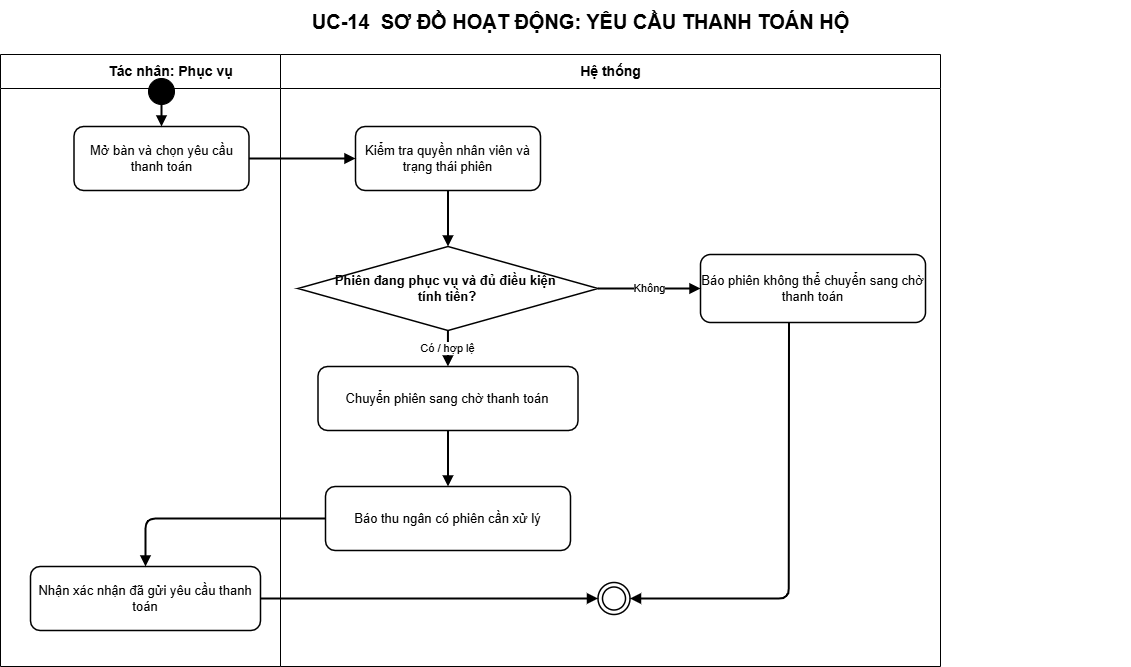

The diagram above was exported from draw.io. Its source (the exported page's mxGraphModel, read from the mxfile embedded in the PNG):
<mxGraphModel dx="1833" dy="473" grid="1" gridSize="10" guides="1" tooltips="1" connect="1" arrows="1" fold="1" page="1" pageScale="1" pageWidth="1200" pageHeight="988" math="0" shadow="0">
  <root>
    <mxCell id="0" />
    <mxCell id="1" parent="0" />
    <mxCell id="title" value="UC-14&amp;nbsp; SƠ ĐỒ HOẠT ĐỘNG: YÊU CẦU THANH TOÁN HỘ" style="text;html=1;align=center;verticalAlign=middle;fontSize=20;fontStyle=1;strokeColor=none;fillColor=none;fontColor=#000000;" parent="1" vertex="1">
      <mxGeometry x="50" y="14" width="1100" height="42" as="geometry" />
    </mxCell>
    <mxCell id="actor-lane" value="Tác nhân: Phục vụ" style="swimlane;html=1;horizontal=1;startSize=34;fillColor=#ffffff;swimlaneFillColor=#ffffff;strokeColor=#000000;fontColor=#000000;fontStyle=1;fontSize=14;" parent="1" vertex="1">
      <mxGeometry x="20" y="68" width="340" height="612" as="geometry" />
    </mxCell>
    <mxCell id="step-1" value="Mở bàn và chọn yêu cầu thanh toán" style="rounded=1;whiteSpace=wrap;html=1;fillColor=#ffffff;strokeColor=#000000;strokeWidth=1.5;fontColor=#000000;fontSize=13;" parent="actor-lane" vertex="1">
      <mxGeometry x="73.5" y="72" width="175" height="64" as="geometry" />
    </mxCell>
    <mxCell id="step-6" value="Nhận xác nhận đã gửi yêu cầu thanh toán" style="rounded=1;whiteSpace=wrap;html=1;fillColor=#ffffff;strokeColor=#000000;strokeWidth=1.5;fontColor=#000000;fontSize=13;" parent="actor-lane" vertex="1">
      <mxGeometry x="30" y="512" width="230" height="64" as="geometry" />
    </mxCell>
    <mxCell id="system-lane" value="Hệ thống" style="swimlane;html=1;horizontal=1;startSize=34;fillColor=#ffffff;swimlaneFillColor=#ffffff;strokeColor=#000000;fontColor=#000000;fontStyle=1;fontSize=14;" parent="1" vertex="1">
      <mxGeometry x="300" y="68" width="660" height="612" as="geometry" />
    </mxCell>
    <mxCell id="step-2" value="Kiểm tra quyền nhân viên và trạng thái phiên" style="rounded=1;whiteSpace=wrap;html=1;fillColor=#ffffff;strokeColor=#000000;strokeWidth=1.5;fontColor=#000000;fontSize=13;" parent="system-lane" vertex="1">
      <mxGeometry x="75" y="72" width="185" height="64" as="geometry" />
    </mxCell>
    <mxCell id="step-3" value="Phiên đang phục vụ và đủ điều kiện&amp;nbsp;&lt;div&gt;tính tiền?&lt;/div&gt;" style="rhombus;whiteSpace=wrap;html=1;fillColor=#ffffff;strokeColor=#000000;strokeWidth=1.5;fontColor=#000000;fontSize=13;fontStyle=1;" parent="system-lane" vertex="1">
      <mxGeometry x="17.5" y="192" width="300" height="84" as="geometry" />
    </mxCell>
    <mxCell id="edge-3" value="" style="edgeStyle=orthogonalEdgeStyle;rounded=1;orthogonalLoop=1;jettySize=auto;html=1;endArrow=block;endFill=1;strokeWidth=2" parent="system-lane" source="step-2" target="step-3" edge="1">
      <mxGeometry relative="1" as="geometry" />
    </mxCell>
    <mxCell id="step-4" value="Chuyển phiên sang chờ thanh toán" style="rounded=1;whiteSpace=wrap;html=1;fillColor=#ffffff;strokeColor=#000000;strokeWidth=1.5;fontColor=#000000;fontSize=13;" parent="system-lane" vertex="1">
      <mxGeometry x="37.5" y="312" width="260" height="64" as="geometry" />
    </mxCell>
    <mxCell id="edge-6" value="Có / hợp lệ" style="edgeStyle=orthogonalEdgeStyle;rounded=1;orthogonalLoop=1;jettySize=auto;html=1;endArrow=block;endFill=1;strokeWidth=2" parent="system-lane" source="step-3" target="step-4" edge="1">
      <mxGeometry relative="1" as="geometry" />
    </mxCell>
    <mxCell id="alternate-3" value="Báo phiên không thể chuyển sang chờ thanh toán" style="rounded=1;whiteSpace=wrap;html=1;fillColor=#ffffff;strokeColor=#000000;strokeWidth=1.5;fontColor=#000000;fontSize=13;" parent="system-lane" vertex="1">
      <mxGeometry x="420" y="200" width="225" height="68" as="geometry" />
    </mxCell>
    <mxCell id="edge-4" value="Không" style="edgeStyle=orthogonalEdgeStyle;rounded=1;orthogonalLoop=1;jettySize=auto;html=1;endArrow=block;endFill=1;strokeWidth=2" parent="system-lane" source="step-3" target="alternate-3" edge="1">
      <mxGeometry relative="1" as="geometry" />
    </mxCell>
    <mxCell id="step-5" value="Báo thu ngân có phiên cần xử lý" style="rounded=1;whiteSpace=wrap;html=1;fillColor=#ffffff;strokeColor=#000000;strokeWidth=1.5;fontColor=#000000;fontSize=13;" parent="system-lane" vertex="1">
      <mxGeometry x="45" y="432" width="245" height="64" as="geometry" />
    </mxCell>
    <mxCell id="edge-7" value="" style="edgeStyle=orthogonalEdgeStyle;rounded=1;orthogonalLoop=1;jettySize=auto;html=1;endArrow=block;endFill=1;strokeWidth=2" parent="system-lane" source="step-4" target="step-5" edge="1">
      <mxGeometry relative="1" as="geometry" />
    </mxCell>
    <mxCell id="end" value="" style="ellipse;shape=doubleEllipse;html=1;aspect=fixed;fillColor=#ffffff;strokeColor=#000000;strokeWidth=1.5;" parent="system-lane" vertex="1">
      <mxGeometry x="317.5" y="528" width="32" height="32" as="geometry" />
    </mxCell>
    <mxCell id="2" value="" style="edgeStyle=orthogonalEdgeStyle;rounded=1;orthogonalLoop=1;jettySize=auto;html=1;endArrow=block;endFill=1;strokeWidth=2;exitX=0.393;exitY=1;exitDx=0;exitDy=0;exitPerimeter=0;entryX=1;entryY=0.5;entryDx=0;entryDy=0;" edge="1" parent="system-lane" source="alternate-3" target="end">
      <mxGeometry relative="1" as="geometry">
        <mxPoint x="460" y="372" as="sourcePoint" />
        <mxPoint x="420" y="422" as="targetPoint" />
      </mxGeometry>
    </mxCell>
    <mxCell id="start" value="" style="ellipse;html=1;aspect=fixed;fillColor=#000000;strokeColor=#000000;" parent="1" vertex="1">
      <mxGeometry x="168" y="92" width="26" height="26" as="geometry" />
    </mxCell>
    <mxCell id="edge-1" value="" style="edgeStyle=orthogonalEdgeStyle;rounded=1;orthogonalLoop=1;jettySize=auto;html=1;endArrow=block;endFill=1;strokeWidth=2" parent="1" source="start" target="step-1" edge="1">
      <mxGeometry relative="1" as="geometry" />
    </mxCell>
    <mxCell id="edge-2" value="" style="edgeStyle=orthogonalEdgeStyle;rounded=1;orthogonalLoop=1;jettySize=auto;html=1;endArrow=block;endFill=1;strokeWidth=2" parent="1" source="step-1" target="step-2" edge="1">
      <mxGeometry relative="1" as="geometry" />
    </mxCell>
    <mxCell id="edge-8" value="" style="edgeStyle=orthogonalEdgeStyle;rounded=1;orthogonalLoop=1;jettySize=auto;html=1;endArrow=block;endFill=1;strokeWidth=2" parent="1" source="step-5" target="step-6" edge="1">
      <mxGeometry relative="1" as="geometry" />
    </mxCell>
    <mxCell id="edge-9" value="" style="edgeStyle=orthogonalEdgeStyle;rounded=1;orthogonalLoop=1;jettySize=auto;html=1;endArrow=block;endFill=1;strokeWidth=2" parent="1" source="step-6" target="end" edge="1">
      <mxGeometry relative="1" as="geometry" />
    </mxCell>
  </root>
</mxGraphModel>